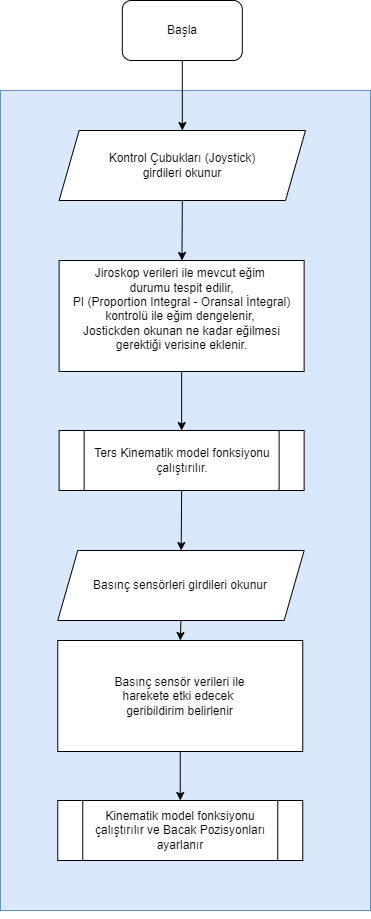

The diagram above was exported from draw.io. Its source (the exported page's mxGraphModel, read from the mxfile embedded in the PNG):
<mxGraphModel dx="1929" dy="857" grid="1" gridSize="10" guides="1" tooltips="1" connect="1" arrows="1" fold="1" page="1" pageScale="1" pageWidth="827" pageHeight="1169" math="0" shadow="0">
  <root>
    <mxCell id="WIyWlLk6GJQsqaUBKTNV-0" />
    <mxCell id="WIyWlLk6GJQsqaUBKTNV-1" parent="WIyWlLk6GJQsqaUBKTNV-0" />
    <mxCell id="kxMqHtOiU9n4WnXAxJH--4" value="" style="rounded=0;whiteSpace=wrap;html=1;fillColor=#dae8fc;strokeColor=#6c8ebf;" parent="WIyWlLk6GJQsqaUBKTNV-1" vertex="1">
      <mxGeometry x="-500" y="170" width="370" height="820" as="geometry" />
    </mxCell>
    <mxCell id="kxMqHtOiU9n4WnXAxJH--5" value="Başla" style="rounded=1;whiteSpace=wrap;html=1;" parent="WIyWlLk6GJQsqaUBKTNV-1" vertex="1">
      <mxGeometry x="-378.19" y="80" width="120" height="60" as="geometry" />
    </mxCell>
    <mxCell id="kxMqHtOiU9n4WnXAxJH--7" value="" style="endArrow=classic;html=1;exitX=0.5;exitY=1;exitDx=0;exitDy=0;" parent="WIyWlLk6GJQsqaUBKTNV-1" source="kxMqHtOiU9n4WnXAxJH--5" target="kxMqHtOiU9n4WnXAxJH--27" edge="1">
      <mxGeometry width="50" height="50" relative="1" as="geometry">
        <mxPoint x="-126.5" y="450" as="sourcePoint" />
        <mxPoint x="-540" y="130" as="targetPoint" />
      </mxGeometry>
    </mxCell>
    <mxCell id="kxMqHtOiU9n4WnXAxJH--27" value="Kontrol Çubukları (Joystick)&lt;br&gt;girdileri okunur" style="shape=parallelogram;perimeter=parallelogramPerimeter;whiteSpace=wrap;html=1;fixedSize=1;" parent="WIyWlLk6GJQsqaUBKTNV-1" vertex="1">
      <mxGeometry x="-441.37" y="210" width="246.37" height="70" as="geometry" />
    </mxCell>
    <mxCell id="kxMqHtOiU9n4WnXAxJH--38" value="&lt;span&gt;&lt;div&gt;Jiroskop verileri ile mevcut eğim &lt;br&gt;durumu tespit edilir,&lt;/div&gt;&lt;div&gt;PI (Proportion Integral - Oransal İntegral) kontrolü ile eğim dengelenir,&amp;nbsp;&lt;/div&gt;&lt;div&gt;Jostickden okunan ne kadar eğilmesi gerektiği verisine eklenir.&lt;/div&gt;&lt;div&gt;&lt;br&gt;&lt;/div&gt;&lt;/span&gt;" style="rounded=0;whiteSpace=wrap;html=1;" parent="WIyWlLk6GJQsqaUBKTNV-1" vertex="1">
      <mxGeometry x="-441.37" y="340" width="245" height="111" as="geometry" />
    </mxCell>
    <mxCell id="kxMqHtOiU9n4WnXAxJH--50" value="Ters Kinematik model fonksiyonu çalıştırılır." style="shape=process;whiteSpace=wrap;html=1;backgroundOutline=1;" parent="WIyWlLk6GJQsqaUBKTNV-1" vertex="1">
      <mxGeometry x="-441.37" y="510" width="245" height="60" as="geometry" />
    </mxCell>
    <mxCell id="kxMqHtOiU9n4WnXAxJH--51" value="&lt;span&gt;&lt;div&gt;Basınç sensör verileri ile&lt;br&gt;harekete etki edecek &lt;br&gt;geribildirim belirlenir&lt;br&gt;&lt;/div&gt;&lt;/span&gt;" style="rounded=0;whiteSpace=wrap;html=1;" parent="WIyWlLk6GJQsqaUBKTNV-1" vertex="1">
      <mxGeometry x="-442.74" y="720" width="245" height="111" as="geometry" />
    </mxCell>
    <mxCell id="kxMqHtOiU9n4WnXAxJH--52" value="Basınç sensörleri girdileri okunur" style="shape=parallelogram;perimeter=parallelogramPerimeter;whiteSpace=wrap;html=1;fixedSize=1;" parent="WIyWlLk6GJQsqaUBKTNV-1" vertex="1">
      <mxGeometry x="-442.74" y="630" width="246.37" height="70" as="geometry" />
    </mxCell>
    <mxCell id="kxMqHtOiU9n4WnXAxJH--53" value="Kinematik model fonksiyonu çalıştırılır ve Bacak Pozisyonları ayarlanır" style="shape=process;whiteSpace=wrap;html=1;backgroundOutline=1;" parent="WIyWlLk6GJQsqaUBKTNV-1" vertex="1">
      <mxGeometry x="-442.74" y="880" width="245" height="60" as="geometry" />
    </mxCell>
    <mxCell id="kxMqHtOiU9n4WnXAxJH--54" value="" style="endArrow=classic;html=1;exitX=0.5;exitY=1;exitDx=0;exitDy=0;" parent="WIyWlLk6GJQsqaUBKTNV-1" source="kxMqHtOiU9n4WnXAxJH--27" target="kxMqHtOiU9n4WnXAxJH--38" edge="1">
      <mxGeometry width="50" height="50" relative="1" as="geometry">
        <mxPoint x="-100" y="460" as="sourcePoint" />
        <mxPoint x="-50" y="410" as="targetPoint" />
      </mxGeometry>
    </mxCell>
    <mxCell id="kxMqHtOiU9n4WnXAxJH--55" value="" style="endArrow=classic;html=1;exitX=0.5;exitY=1;exitDx=0;exitDy=0;" parent="WIyWlLk6GJQsqaUBKTNV-1" source="kxMqHtOiU9n4WnXAxJH--38" target="kxMqHtOiU9n4WnXAxJH--50" edge="1">
      <mxGeometry width="50" height="50" relative="1" as="geometry">
        <mxPoint x="-100" y="460" as="sourcePoint" />
        <mxPoint x="-50" y="410" as="targetPoint" />
      </mxGeometry>
    </mxCell>
    <mxCell id="kxMqHtOiU9n4WnXAxJH--56" value="" style="endArrow=classic;html=1;exitX=0.5;exitY=1;exitDx=0;exitDy=0;" parent="WIyWlLk6GJQsqaUBKTNV-1" source="kxMqHtOiU9n4WnXAxJH--50" target="kxMqHtOiU9n4WnXAxJH--52" edge="1">
      <mxGeometry width="50" height="50" relative="1" as="geometry">
        <mxPoint x="-100" y="460" as="sourcePoint" />
        <mxPoint x="-50" y="410" as="targetPoint" />
      </mxGeometry>
    </mxCell>
    <mxCell id="kxMqHtOiU9n4WnXAxJH--57" value="" style="endArrow=classic;html=1;exitX=0.5;exitY=1;exitDx=0;exitDy=0;entryX=0.5;entryY=0;entryDx=0;entryDy=0;" parent="WIyWlLk6GJQsqaUBKTNV-1" source="kxMqHtOiU9n4WnXAxJH--52" target="kxMqHtOiU9n4WnXAxJH--51" edge="1">
      <mxGeometry width="50" height="50" relative="1" as="geometry">
        <mxPoint x="-100" y="850" as="sourcePoint" />
        <mxPoint x="-50" y="800" as="targetPoint" />
      </mxGeometry>
    </mxCell>
    <mxCell id="kxMqHtOiU9n4WnXAxJH--58" value="" style="endArrow=classic;html=1;exitX=0.5;exitY=1;exitDx=0;exitDy=0;" parent="WIyWlLk6GJQsqaUBKTNV-1" source="kxMqHtOiU9n4WnXAxJH--51" target="kxMqHtOiU9n4WnXAxJH--53" edge="1">
      <mxGeometry width="50" height="50" relative="1" as="geometry">
        <mxPoint y="850" as="sourcePoint" />
        <mxPoint x="50" y="800" as="targetPoint" />
      </mxGeometry>
    </mxCell>
    <mxCell id="kxMqHtOiU9n4WnXAxJH--59" style="edgeStyle=orthogonalEdgeStyle;rounded=0;orthogonalLoop=1;jettySize=auto;html=1;exitX=0.5;exitY=1;exitDx=0;exitDy=0;" parent="WIyWlLk6GJQsqaUBKTNV-1" source="kxMqHtOiU9n4WnXAxJH--4" target="kxMqHtOiU9n4WnXAxJH--4" edge="1">
      <mxGeometry relative="1" as="geometry" />
    </mxCell>
  </root>
</mxGraphModel>